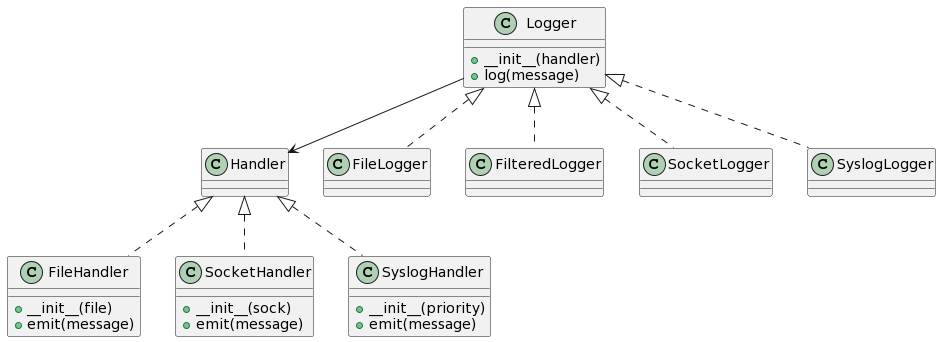

The diagram above was rendered by PlantUML. Its source (embedded in the PNG):
@startuml
class Logger {
    +__init__(handler)
    +log(message)
}

class FileHandler {
    +__init__(file)
    +emit(message)
}

class SocketHandler {
    +__init__(sock)
    +emit(message)
}

class SyslogHandler {
    +__init__(priority)
    +emit(message)
}

Logger --> Handler

Logger <|.. FileLogger
Logger <|.. FilteredLogger
Logger <|.. SocketLogger
Logger <|.. SyslogLogger

Handler <|.. FileHandler
Handler <|.. SocketHandler
Handler <|.. SyslogHandler
@enduml